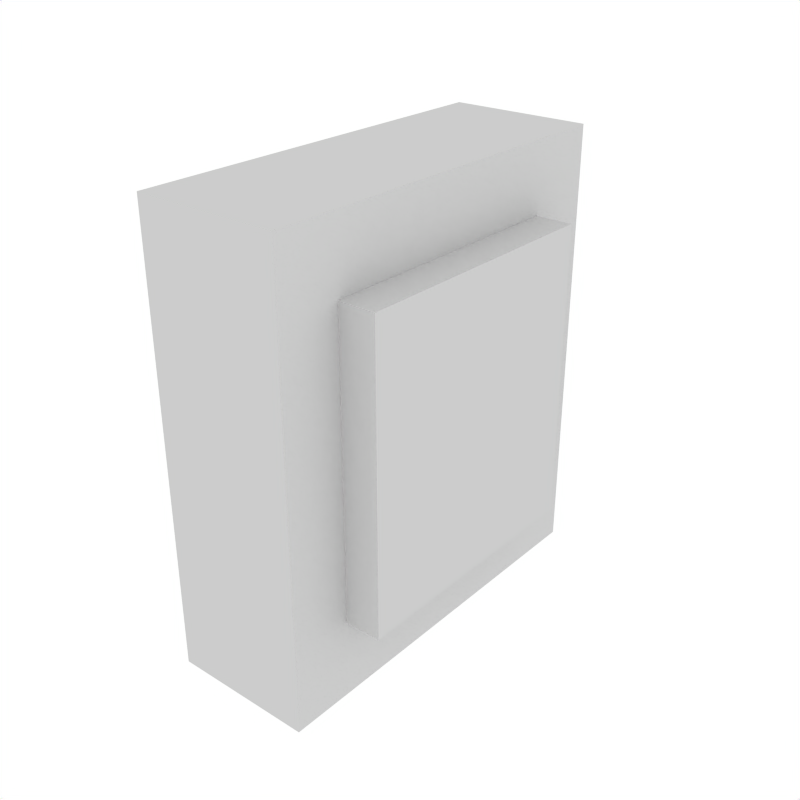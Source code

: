 # Source: button.blend  (saved by Blender 3.4.6; exported with 4.5.12 LTS)
import bpy
from mathutils import Matrix  # noqa: F401  (used for matrix-valued properties, if any)

bpy.ops.wm.read_factory_settings(use_empty=True)
scene = bpy.context.scene
scene.name = 'Scene'

# ---- collections
col_collection_1 = bpy.data.collections.new('Collection 1'); scene.collection.children.link(col_collection_1)

# ---- world
world_world = bpy.data.worlds.new('World'); scene.world = world_world
world_world.color = (1.0, 1.0, 1.0)
world_world.use_sun_shadow = False
world_world.sun_shadow_jitter_overblur = 0.0
world_world.cycles.sampling_method = 'MANUAL'
world_world.cycles.sample_map_resolution = 256

# ---- meshes
me_cube_003 = bpy.data.meshes.new('Cube.003')
me_cube_003.from_pydata([(-1.0, -1.0, -1.0), (-1.0, -1.0, 1.0), (-1.0, 1.0, -1.0), (-1.0, 1.0, 1.0), (1.0, -1.0, -1.0), (1.0, -1.0, 1.0), (1.0, 1.0, -1.0), (1.0, 1.0, 1.0), (-1.0, -1.0, -0.6476), (-1.0, -1.0, -0.3143), (-1.0, -1.0, 0.01903), (-1.0, -1.0, 0.3524), (-1.0, -1.0, 0.6857), (-1.0, 1.0, 0.6857), (-1.0, 1.0, 0.3524), (-1.0, 1.0, 0.01903), (-1.0, 1.0, -0.3143), (-1.0, 1.0, -0.6476), (1.0, 1.0, 0.6857), (1.0, 1.0, 0.3524), (1.0, 1.0, 0.01903), (1.0, 1.0, -0.3143), (1.0, 1.0, -0.6476), (1.0, -1.0, 0.6857), (1.0, -1.0, 0.3524), (1.0, -1.0, 0.01903), (1.0, -1.0, -0.3143), (1.0, -1.0, -0.6476), (-1.0, 0.6516, -1.0), (-1.0, 0.3183, -1.0), (-1.0, -0.01504, -1.0), (-1.0, -0.3484, -1.0), (-1.0, -0.6817, -1.0), (-1.0, -0.6817, 1.0), (-1.0, -0.3484, 1.0), (-1.0, -0.01504, 1.0), (-1.0, 0.3183, 1.0), (-1.0, 0.6516, 1.0), (1.0, -0.6817, -1.0), (1.0, -0.3484, -1.0), (1.0, -0.01504, -1.0), (1.0, 0.3183, -1.0), (1.0, 0.6516, -1.0), (1.0, 0.6516, 1.0), (1.0, 0.3183, 1.0), (1.0, -0.01504, 1.0), (1.0, -0.3484, 1.0), (1.0, -0.6817, 1.0), (1.0, 0.6516, -0.6476), (1.0, 0.3183, -0.6476), (1.0, -0.01504, -0.6476), (1.0, -0.3484, -0.6476), (1.0, -0.6817, -0.6476), (1.0, 0.6516, -0.3143), (1.0, -0.6817, -0.3143), (1.0, 0.6516, 0.01903), (1.0, -0.6817, 0.01903), (1.0, 0.6516, 0.3524), (1.0, -0.6817, 0.3524), (1.0, 0.6516, 0.6857), (1.0, 0.3183, 0.6857), (1.0, -0.01504, 0.6857), (1.0, -0.3484, 0.6857), (1.0, -0.6817, 0.6857), (-1.0, -0.6817, -0.6476), (-1.0, -0.3484, -0.6476), (-1.0, -0.01504, -0.6476), (-1.0, 0.3183, -0.6476), (-1.0, 0.6516, -0.6476), (-1.0, -0.6817, -0.3143), (-1.0, -0.3484, -0.3143), (-1.0, -0.01504, -0.3143), (-1.0, 0.3183, -0.3143), (-1.0, 0.6516, -0.3143), (-1.0, -0.6817, 0.01903), (-1.0, -0.3484, 0.01903), (-1.0, -0.01504, 0.01903), (-1.0, 0.3183, 0.01903), (-1.0, 0.6516, 0.01903), (-1.0, -0.6817, 0.3524), (-1.0, -0.3484, 0.3524), (-1.0, -0.01504, 0.3524), (-1.0, 0.3183, 0.3524), (-1.0, 0.6516, 0.3524), (-1.0, -0.6817, 0.6857), (-1.0, -0.3484, 0.6857), (-1.0, -0.01504, 0.6857), (-1.0, 0.3183, 0.6857), (-1.0, 0.6516, 0.6857), (1.509, 0.6516, -0.6476), (1.509, 0.3183, -0.6476), (1.509, -0.01504, -0.6476), (1.509, -0.3484, -0.6476), (1.509, -0.6817, -0.6476), (1.509, 0.6516, -0.3143), (1.509, 0.3183, -0.3143), (1.509, -0.01504, -0.3143), (1.509, -0.3484, -0.3143), (1.509, -0.6817, -0.3143), (1.509, 0.6516, 0.01903), (1.509, 0.3183, 0.01903), (1.509, -0.01504, 0.01903), (1.509, -0.3484, 0.01903), (1.509, -0.6817, 0.01903), (1.509, 0.6516, 0.3524), (1.509, 0.3183, 0.3524), (1.509, -0.01504, 0.3524), (1.509, -0.3484, 0.3524), (1.509, -0.6817, 0.3524), (1.509, 0.6516, 0.6857), (1.509, 0.3183, 0.6857), (1.509, -0.01504, 0.6857), (1.509, -0.3484, 0.6857), (1.509, -0.6817, 0.6857)], [], [(88, 37, 3, 13), (13, 3, 7, 18), (63, 47, 5, 23), (23, 5, 1, 12), (32, 38, 4, 0), (47, 33, 1, 5), (4, 27, 8, 0), (27, 26, 9, 8), (26, 25, 10, 9), (25, 24, 11, 10), (24, 23, 12, 11), (38, 52, 27, 4), (52, 54, 26, 27), (54, 56, 25, 26), (56, 58, 24, 25), (58, 63, 23, 24), (2, 17, 22, 6), (17, 16, 21, 22), (16, 15, 20, 21), (15, 14, 19, 20), (14, 13, 18, 19), (28, 68, 17, 2), (68, 73, 16, 17), (73, 78, 15, 16), (78, 83, 14, 15), (83, 88, 13, 14), (11, 12, 84, 79), (79, 84, 85, 80), (80, 85, 86, 81), (81, 86, 87, 82), (82, 87, 88, 83), (10, 11, 79, 74), (74, 79, 80, 75), (75, 80, 81, 76), (76, 81, 82, 77), (77, 82, 83, 78), (9, 10, 74, 69), (69, 74, 75, 70), (70, 75, 76, 71), (71, 76, 77, 72), (72, 77, 78, 73), (8, 9, 69, 64), (64, 69, 70, 65), (65, 70, 71, 66), (66, 71, 72, 67), (67, 72, 73, 68), (0, 8, 64, 32), (32, 64, 65, 31), (31, 65, 66, 30), (30, 66, 67, 29), (29, 67, 68, 28), (19, 18, 59, 57), (59, 60, 110, 109), (55, 57, 104, 99), (54, 52, 93, 98), (63, 58, 108, 113), (20, 19, 57, 55), (52, 51, 92, 93), (53, 55, 99, 94), (51, 50, 91, 92), (58, 56, 103, 108), (21, 20, 55, 53), (50, 49, 90, 91), (62, 63, 113, 112), (48, 53, 94, 89), (57, 59, 109, 104), (22, 21, 53, 48), (49, 48, 89, 90), (61, 62, 112, 111), (56, 54, 98, 103), (60, 61, 111, 110), (6, 22, 48, 42), (42, 48, 49, 41), (41, 49, 50, 40), (40, 50, 51, 39), (39, 51, 52, 38), (7, 3, 37, 43), (43, 37, 36, 44), (44, 36, 35, 45), (45, 35, 34, 46), (46, 34, 33, 47), (2, 6, 42, 28), (28, 42, 41, 29), (29, 41, 40, 30), (30, 40, 39, 31), (31, 39, 38, 32), (18, 7, 43, 59), (59, 43, 44, 60), (60, 44, 45, 61), (61, 45, 46, 62), (62, 46, 47, 63), (12, 1, 33, 84), (84, 33, 34, 85), (85, 34, 35, 86), (86, 35, 36, 87), (87, 36, 37, 88), (104, 109, 110, 105), (105, 110, 111, 106), (106, 111, 112, 107), (107, 112, 113, 108), (99, 104, 105, 100), (100, 105, 106, 101), (101, 106, 107, 102), (102, 107, 108, 103), (94, 99, 100, 95), (95, 100, 101, 96), (96, 101, 102, 97), (97, 102, 103, 98), (89, 94, 95, 90), (90, 95, 96, 91), (91, 96, 97, 92), (92, 97, 98, 93)])
_uv = me_cube_003.uv_layers.new(name='UVMap')
_uv.uv.foreach_set('vector', [0.0664, 0.2722, 0.0664, 0.3205, 0.01279, 0.3205, 0.01279, 0.2722, 0.3205, 0.6055, 0.3205, 0.6539, 0.01279, 0.6539, 0.01279, 0.6055, 0.3951, 0.2722, 0.3951, 0.3205, 0.3461, 0.3205, 0.3461, 0.2722, 0.6539, 0.6055, 0.6539, 0.6539, 0.3461, 0.6539, 0.3461, 0.6055, 0.01279, 0.9382, 0.3205, 0.9382, 0.3205, 0.9872, 0.01279, 0.9872, 0.6795, 0.2716, 0.9872, 0.2716, 0.9872, 0.3205, 0.6795, 0.3205, 0.6539, 0.3461, 0.6539, 0.4003, 0.3461, 0.4003, 0.3461, 0.3461, 0.6539, 0.4003, 0.6539, 0.4516, 0.3461, 0.4516, 0.3461, 0.4003, 0.6539, 0.4516, 0.6539, 0.5029, 0.3461, 0.5029, 0.3461, 0.4516, 0.6539, 0.5029, 0.6539, 0.5542, 0.3461, 0.5542, 0.3461, 0.5029, 0.6539, 0.5542, 0.6539, 0.6055, 0.3461, 0.6055, 0.3461, 0.5542, 0.3951, 0.01279, 0.3951, 0.06701, 0.3461, 0.06701, 0.3461, 0.01279, 0.3951, 0.06701, 0.3951, 0.1183, 0.3461, 0.1183, 0.3461, 0.06701, 0.3951, 0.1183, 0.3951, 0.1696, 0.3461, 0.1696, 0.3461, 0.1183, 0.3951, 0.1696, 0.3951, 0.2209, 0.3461, 0.2209, 0.3461, 0.1696, 0.3951, 0.2209, 0.3951, 0.2722, 0.3461, 0.2722, 0.3461, 0.2209, 0.3205, 0.3461, 0.3205, 0.4003, 0.01279, 0.4003, 0.01279, 0.3461, 0.3205, 0.4003, 0.3205, 0.4516, 0.01279, 0.4516, 0.01279, 0.4003, 0.3205, 0.4516, 0.3205, 0.5029, 0.01279, 0.5029, 0.01279, 0.4516, 0.3205, 0.5029, 0.3205, 0.5542, 0.01279, 0.5542, 0.01279, 0.5029, 0.3205, 0.5542, 0.3205, 0.6055, 0.01279, 0.6055, 0.01279, 0.5542, 0.0664, 0.01279, 0.0664, 0.06701, 0.01279, 0.06701, 0.01279, 0.01279, 0.0664, 0.06701, 0.0664, 0.1183, 0.01279, 0.1183, 0.01279, 0.06701, 0.0664, 0.1183, 0.0664, 0.1696, 0.01279, 0.1696, 0.01279, 0.1183, 0.0664, 0.1696, 0.0664, 0.2209, 0.01279, 0.2209, 0.01279, 0.1696, 0.0664, 0.2209, 0.0664, 0.2722, 0.01279, 0.2722, 0.01279, 0.2209, 0.3205, 0.2209, 0.3205, 0.2722, 0.2716, 0.2722, 0.2716, 0.2209, 0.2716, 0.2209, 0.2716, 0.2722, 0.2203, 0.2722, 0.2203, 0.2209, 0.2203, 0.2209, 0.2203, 0.2722, 0.169, 0.2722, 0.169, 0.2209, 0.169, 0.2209, 0.169, 0.2722, 0.1177, 0.2722, 0.1177, 0.2209, 0.1177, 0.2209, 0.1177, 0.2722, 0.0664, 0.2722, 0.0664, 0.2209, 0.3205, 0.1696, 0.3205, 0.2209, 0.2716, 0.2209, 0.2716, 0.1696, 0.2716, 0.1696, 0.2716, 0.2209, 0.2203, 0.2209, 0.2203, 0.1696, 0.2203, 0.1696, 0.2203, 0.2209, 0.169, 0.2209, 0.169, 0.1696, 0.169, 0.1696, 0.169, 0.2209, 0.1177, 0.2209, 0.1177, 0.1696, 0.1177, 0.1696, 0.1177, 0.2209, 0.0664, 0.2209, 0.0664, 0.1696, 0.3205, 0.1183, 0.3205, 0.1696, 0.2716, 0.1696, 0.2716, 0.1183, 0.2716, 0.1183, 0.2716, 0.1696, 0.2203, 0.1696, 0.2203, 0.1183, 0.2203, 0.1183, 0.2203, 0.1696, 0.169, 0.1696, 0.169, 0.1183, 0.169, 0.1183, 0.169, 0.1696, 0.1177, 0.1696, 0.1177, 0.1183, 0.1177, 0.1183, 0.1177, 0.1696, 0.0664, 0.1696, 0.0664, 0.1183, 0.3205, 0.06701, 0.3205, 0.1183, 0.2716, 0.1183, 0.2716, 0.06701, 0.2716, 0.06701, 0.2716, 0.1183, 0.2203, 0.1183, 0.2203, 0.06701, 0.2203, 0.06701, 0.2203, 0.1183, 0.169, 0.1183, 0.169, 0.06701, 0.169, 0.06701, 0.169, 0.1183, 0.1177, 0.1183, 0.1177, 0.06701, 0.1177, 0.06701, 0.1177, 0.1183, 0.0664, 0.1183, 0.0664, 0.06701, 0.3205, 0.01279, 0.3205, 0.06701, 0.2716, 0.06701, 0.2716, 0.01279, 0.2716, 0.01279, 0.2716, 0.06701, 0.2203, 0.06701, 0.2203, 0.01279, 0.2203, 0.01279, 0.2203, 0.06701, 0.169, 0.06701, 0.169, 0.01279, 0.169, 0.01279, 0.169, 0.06701, 0.1177, 0.06701, 0.1177, 0.01279, 0.1177, 0.01279, 0.1177, 0.06701, 0.0664, 0.06701, 0.0664, 0.01279, 0.6539, 0.2209, 0.6539, 0.2722, 0.6003, 0.2722, 0.6003, 0.2209, 0.7577, 0.5769, 0.7577, 0.6282, 0.6795, 0.6282, 0.6795, 0.5769, 0.8616, 0.6795, 0.8616, 0.7308, 0.7833, 0.7308, 0.7833, 0.6795, 0.3461, 0.7308, 0.3461, 0.6795, 0.4244, 0.6795, 0.4244, 0.7308, 0.3461, 0.8846, 0.3461, 0.8333, 0.4244, 0.8333, 0.4244, 0.8846, 0.6539, 0.1696, 0.6539, 0.2209, 0.6003, 0.2209, 0.6003, 0.1696, 0.45, 0.8846, 0.45, 0.8333, 0.5283, 0.8333, 0.5283, 0.8846, 0.8616, 0.6282, 0.8616, 0.6795, 0.7833, 0.6795, 0.7833, 0.6282, 0.45, 0.8333, 0.45, 0.782, 0.5283, 0.782, 0.5283, 0.8333, 0.3461, 0.8333, 0.3461, 0.782, 0.4244, 0.782, 0.4244, 0.8333, 0.6539, 0.1183, 0.6539, 0.1696, 0.6003, 0.1696, 0.6003, 0.1183, 0.45, 0.782, 0.45, 0.7308, 0.5283, 0.7308, 0.5283, 0.782, 0.7577, 0.7308, 0.7577, 0.782, 0.6795, 0.782, 0.6795, 0.7308, 0.8616, 0.5769, 0.8616, 0.6282, 0.7833, 0.6282, 0.7833, 0.5769, 0.8616, 0.7308, 0.8616, 0.782, 0.7833, 0.782, 0.7833, 0.7308, 0.6539, 0.06701, 0.6539, 0.1183, 0.6003, 0.1183, 0.6003, 0.06701, 0.45, 0.7308, 0.45, 0.6795, 0.5283, 0.6795, 0.5283, 0.7308, 0.7577, 0.6795, 0.7577, 0.7308, 0.6795, 0.7308, 0.6795, 0.6795, 0.3461, 0.782, 0.3461, 0.7308, 0.4244, 0.7308, 0.4244, 0.782, 0.7577, 0.6282, 0.7577, 0.6795, 0.6795, 0.6795, 0.6795, 0.6282, 0.6539, 0.01279, 0.6539, 0.06701, 0.6003, 0.06701, 0.6003, 0.01279, 0.6003, 0.01279, 0.6003, 0.06701, 0.549, 0.06701, 0.549, 0.01279, 0.549, 0.01279, 0.549, 0.06701, 0.4977, 0.06701, 0.4977, 0.01279, 0.4977, 0.01279, 0.4977, 0.06701, 0.4464, 0.06701, 0.4464, 0.01279, 0.4464, 0.01279, 0.4464, 0.06701, 0.3951, 0.06701, 0.3951, 0.01279, 0.6795, 0.01279, 0.9872, 0.01279, 0.9872, 0.0664, 0.6795, 0.0664, 0.6795, 0.0664, 0.9872, 0.0664, 0.9872, 0.1177, 0.6795, 0.1177, 0.6795, 0.1177, 0.9872, 0.1177, 0.9872, 0.169, 0.6795, 0.169, 0.6795, 0.169, 0.9872, 0.169, 0.9872, 0.2203, 0.6795, 0.2203, 0.6795, 0.2203, 0.9872, 0.2203, 0.9872, 0.2716, 0.6795, 0.2716, 0.01279, 0.6795, 0.3205, 0.6795, 0.3205, 0.7331, 0.01279, 0.7331, 0.01279, 0.7331, 0.3205, 0.7331, 0.3205, 0.7844, 0.01279, 0.7844, 0.01279, 0.7844, 0.3205, 0.7844, 0.3205, 0.8356, 0.01279, 0.8356, 0.01279, 0.8356, 0.3205, 0.8356, 0.3205, 0.8869, 0.01279, 0.8869, 0.01279, 0.8869, 0.3205, 0.8869, 0.3205, 0.9382, 0.01279, 0.9382, 0.6539, 0.2722, 0.6539, 0.3205, 0.6003, 0.3205, 0.6003, 0.2722, 0.6003, 0.2722, 0.6003, 0.3205, 0.549, 0.3205, 0.549, 0.2722, 0.549, 0.2722, 0.549, 0.3205, 0.4977, 0.3205, 0.4977, 0.2722, 0.4977, 0.2722, 0.4977, 0.3205, 0.4464, 0.3205, 0.4464, 0.2722, 0.4464, 0.2722, 0.4464, 0.3205, 0.3951, 0.3205, 0.3951, 0.2722, 0.3205, 0.2722, 0.3205, 0.3205, 0.2716, 0.3205, 0.2716, 0.2722, 0.2716, 0.2722, 0.2716, 0.3205, 0.2203, 0.3205, 0.2203, 0.2722, 0.2203, 0.2722, 0.2203, 0.3205, 0.169, 0.3205, 0.169, 0.2722, 0.169, 0.2722, 0.169, 0.3205, 0.1177, 0.3205, 0.1177, 0.2722, 0.1177, 0.2722, 0.1177, 0.3205, 0.0664, 0.3205, 0.0664, 0.2722, 0.8846, 0.5, 0.8846, 0.5513, 0.8333, 0.5513, 0.8333, 0.5, 0.8333, 0.5, 0.8333, 0.5513, 0.782, 0.5513, 0.782, 0.5, 0.782, 0.5, 0.782, 0.5513, 0.7308, 0.5513, 0.7308, 0.5, 0.7308, 0.5, 0.7308, 0.5513, 0.6795, 0.5513, 0.6795, 0.5, 0.8846, 0.4487, 0.8846, 0.5, 0.8333, 0.5, 0.8333, 0.4487, 0.8333, 0.4487, 0.8333, 0.5, 0.782, 0.5, 0.782, 0.4487, 0.782, 0.4487, 0.782, 0.5, 0.7308, 0.5, 0.7308, 0.4487, 0.7308, 0.4487, 0.7308, 0.5, 0.6795, 0.5, 0.6795, 0.4487, 0.8846, 0.3974, 0.8846, 0.4487, 0.8333, 0.4487, 0.8333, 0.3974, 0.8333, 0.3974, 0.8333, 0.4487, 0.782, 0.4487, 0.782, 0.3974, 0.782, 0.3974, 0.782, 0.4487, 0.7308, 0.4487, 0.7308, 0.3974, 0.7308, 0.3974, 0.7308, 0.4487, 0.6795, 0.4487, 0.6795, 0.3974, 0.8846, 0.3461, 0.8846, 0.3974, 0.8333, 0.3974, 0.8333, 0.3461, 0.8333, 0.3461, 0.8333, 0.3974, 0.782, 0.3974, 0.782, 0.3461, 0.782, 0.3461, 0.782, 0.3974, 0.7308, 0.3974, 0.7308, 0.3461, 0.7308, 0.3461, 0.7308, 0.3974, 0.6795, 0.3974, 0.6795, 0.3461])
me_cube_003.update()

# ---- objects
ob_cube = bpy.data.objects.new('Cube', me_cube_003)

# ---- transforms, parenting, visibility, modifiers, constraints
ob_cube.location = (0.1516, 0.0, 0.0)
ob_cube.scale = (0.1507, 0.4201, 0.4723)

# ---- collection membership
col_collection_1.objects.link(ob_cube)

# ---- scene / render settings (as saved in the file)
scene.frame_start = 1; scene.frame_end = 8; scene.frame_set(7)
scene.render.engine = 'BLENDER_EEVEE_NEXT'
scene.render.image_settings.compression = 90
scene.render.resolution_x = 512
scene.render.resolution_y = 512
scene.render.pixel_aspect_x = 100.0
scene.render.pixel_aspect_y = 100.0
scene.render.fps = 10
scene.render.dither_intensity = 0.0
scene.render.use_compositing = False
scene.render.use_sequencer = False
scene.render.use_bake_selected_to_active = True
scene.render.bake_margin = 2
scene.render.bake_bias = 0.0
scene.render.use_stamp_time = False
scene.render.use_stamp_date = False
scene.render.use_stamp_frame = False
scene.render.use_stamp_camera = False
scene.render.use_stamp_scene = False
scene.render.use_stamp_filename = False
scene.render.use_stamp_render_time = False
scene.render.stamp_font_size = 0
scene.cycles.use_denoising = False
scene.cycles.samples = 10
scene.cycles.sampling_pattern = 'TABULATED_SOBOL'
scene.cycles.light_sampling_threshold = 0.0
scene.cycles.use_adaptive_sampling = False
scene.cycles.use_light_tree = False
scene.cycles.blur_glossy = 0.0
scene.cycles.volume_bounces = 1
scene.cycles.pixel_filter_type = 'GAUSSIAN'
scene.cycles.sample_clamp_indirect = 0.0
scene.view_settings.view_transform = 'Raw'
bpy.context.view_layer.update()

# ---- added for rendering (the .blend has no active camera): camera
cam_auto = bpy.data.cameras.new('AutoCamera')
cam_auto.lens = 50.0
cam_auto.sensor_width = 36.0
cam_auto.clip_end = 1000.0
ob_auto_camera = bpy.data.objects.new('AutoCamera', cam_auto)
scene.collection.objects.link(ob_auto_camera)
ob_auto_camera.location = (1.41094, -1.46517, 0.976779)
ob_auto_camera.rotation_euler = (1.09748, -7.21219e-08, 0.694738)
scene.camera = ob_auto_camera
bpy.context.view_layer.update()
